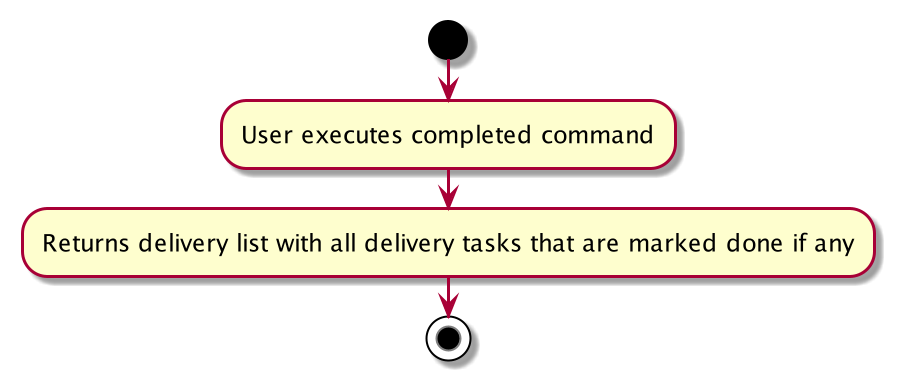

The diagram above was rendered by PlantUML. Its source (embedded in the PNG):
@startuml
start
:User executes completed command;
:Returns delivery list with all delivery tasks that are marked done if any;
stop
@enduml